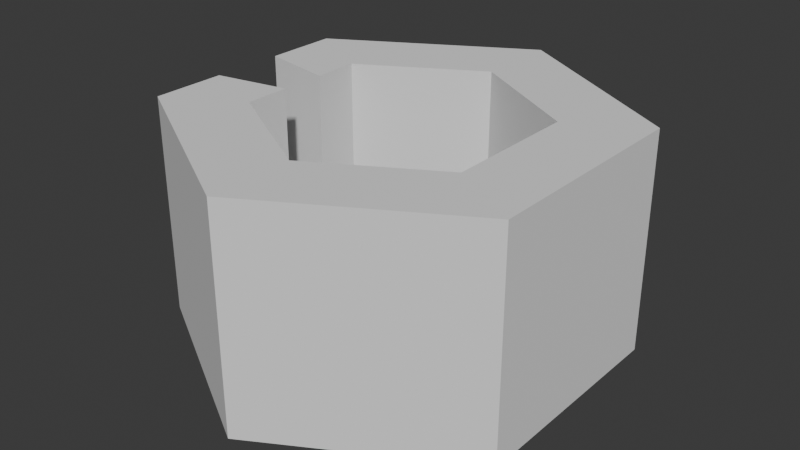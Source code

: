 # Source: heapRed.blend  (saved by Blender 4.2.66; exported with 4.5.12 LTS)
import bpy
from mathutils import Matrix  # noqa: F401  (used for matrix-valued properties, if any)

bpy.ops.wm.read_factory_settings(use_empty=True)
scene = bpy.context.scene
scene.name = 'Scene'

# ---- collections
col_collection = bpy.data.collections.new('Collection'); scene.collection.children.link(col_collection)
col_collection_1 = bpy.data.collections.new('Collection')  # instanced only; not linked into the scene

# ---- world
world_world = bpy.data.worlds.new('World'); scene.world = world_world
world_world.use_nodes = True; world_world.node_tree.nodes.clear()
_N = world_world.node_tree.nodes; _L = world_world.node_tree.links
n0 = _N.new('ShaderNodeOutputWorld'); n0.name = 'World Output'; n0.location = (300, 300)
n1 = _N.new('ShaderNodeBackground'); n1.name = 'Background'; n1.location = (10, 300)
n1.inputs[0].default_value = (0.05088, 0.05088, 0.05088, 1.0)
_L.new(n1.outputs[0], n0.inputs[0])
n0.is_active_output = True
world_world.color = (0.05088, 0.05088, 0.05088)
world_world.sun_shadow_jitter_overblur = 0.0

# ---- meshes
me_cylinder = bpy.data.meshes.new('Cylinder')
me_cylinder.from_pydata([(0.0, 1.845, -1.5), (0.0, 1.845, 1.5), (1.598, 0.9226, -1.5), (1.598, 0.9226, 1.5), (1.598, -0.9226, -1.5), (1.598, -0.9226, 1.5), (0.0, -1.845, -1.5), (0.0, -1.845, 1.5), (-1.598, -0.9226, -1.5), (-1.598, -0.9226, 1.5), (-1.598, 0.9226, -1.5), (-1.598, 0.9226, 1.5), (0.0, 3.0, -1.5), (2.598, 1.5, -1.5), (2.598, 1.5, 1.5), (0.0, 3.0, 1.5), (2.598, -1.5, -1.5), (2.598, -1.5, 1.5), (0.0, -3.0, -1.5), (0.0, -3.0, 1.5), (-2.598, -1.5, -1.5), (-2.598, -1.5, 1.5), (-2.598, 1.5, -1.5), (-2.598, 1.5, 1.5), (-2.598, -0.5, -1.5), (-2.598, 0.5, -1.5), (-2.598, 0.5, 1.5), (-2.598, -0.5, 1.5), (-1.598, -0.3075, -1.5), (-1.598, 0.3075, -1.5), (-1.598, 0.3075, 1.5), (-1.598, -0.3075, 1.5)], [], [(12, 15, 14, 13), (13, 14, 17, 16), (16, 17, 19, 18), (18, 19, 21, 20), (31, 9, 8, 28), (25, 26, 23, 22), (22, 23, 15, 12), (1, 11, 10, 0), (2, 0, 12, 13), (1, 3, 14, 15), (4, 2, 13, 16), (3, 5, 17, 14), (6, 4, 16, 18), (5, 7, 19, 17), (8, 6, 18, 20), (7, 9, 21, 19), (28, 8, 20, 24), (30, 11, 23, 26), (0, 10, 22, 12), (11, 1, 15, 23), (9, 7, 6, 8), (7, 5, 4, 6), (5, 3, 2, 4), (3, 1, 0, 2), (9, 31, 27, 21), (30, 26, 25, 29), (10, 29, 25, 22), (27, 31, 28, 24), (20, 21, 27, 24), (11, 30, 29, 10)])
_uv = me_cylinder.uv_layers.new(name='UVMap')
_uv.uv.foreach_set('vector', [1.0, 0.5, 1.0, 1.0, 0.8333, 1.0, 0.8333, 0.5, 0.8333, 0.5, 0.8333, 1.0, 0.6667, 1.0, 0.6667, 0.5, 0.6667, 0.5, 0.6667, 1.0, 0.5, 1.0, 0.5, 0.5, 0.5, 0.5, 0.5, 1.0, 0.3333, 1.0, 0.3333, 0.5, 0.1222, 0.2254, 0.1222, 0.1762, 0.6222, 0.1762, 0.6222, 0.2254, 0.2222, 0.5, 0.2222, 1.0, 0.1667, 1.0, 0.1667, 0.5, 0.1667, 0.5, 0.1667, 1.0, -8.941e-08, 1.0, -8.941e-08, 0.5, 0.25, 0.3976, 0.1222, 0.3238, 0.6222, 0.3238, 0.75, 0.3976, 0.8778, 0.3238, 0.75, 0.3976, 0.75, 0.49, 0.9578, 0.37, 0.25, 0.3976, 0.3778, 0.3238, 0.4578, 0.37, 0.25, 0.49, 0.8778, 0.1762, 0.8778, 0.3238, 0.9578, 0.37, 0.9578, 0.13, 0.3778, 0.3238, 0.3778, 0.1762, 0.4578, 0.13, 0.4578, 0.37, 0.75, 0.1024, 0.8778, 0.1762, 0.9578, 0.13, 0.75, 0.01, 0.3778, 0.1762, 0.25, 0.1024, 0.25, 0.01, 0.4578, 0.13, 0.6222, 0.1762, 0.75, 0.1024, 0.75, 0.01, 0.5422, 0.13, 0.25, 0.1024, 0.1222, 0.1762, 0.04215, 0.13, 0.25, 0.01, 0.6222, 0.2254, 0.6222, 0.1762, 0.5422, 0.13, 0.5422, 0.21, 0.1222, 0.2746, 0.1222, 0.3238, 0.04215, 0.37, 0.04215, 0.29, 0.75, 0.3976, 0.6222, 0.3238, 0.5422, 0.37, 0.75, 0.49, 0.1222, 0.3238, 0.25, 0.3976, 0.25, 0.49, 0.04215, 0.37, 0.1222, 0.1762, 0.25, 0.1024, 0.75, 0.1024, 0.6222, 0.1762, 0.25, 0.1024, 0.3778, 0.1762, 0.8778, 0.1762, 0.75, 0.1024, 0.3778, 0.1762, 0.3778, 0.3238, 0.8778, 0.3238, 0.8778, 0.1762, 0.3778, 0.3238, 0.25, 0.3976, 0.75, 0.3976, 0.8778, 0.3238, 0.1222, 0.1762, 0.1222, 0.2254, 0.04215, 0.21, 0.04215, 0.13, 0.1222, 0.2746, 0.04215, 0.29, 0.5422, 0.29, 0.6222, 0.2746, 0.6222, 0.3238, 0.6222, 0.2746, 0.5422, 0.29, 0.5422, 0.37, 0.04215, 0.21, 0.1222, 0.2254, 0.6222, 0.2254, 0.5422, 0.21, 0.3333, 0.5, 0.3333, 1.0, 0.2778, 1.0, 0.2778, 0.5, 0.1222, 0.3238, 0.1222, 0.2746, 0.6222, 0.2746, 0.6222, 0.3238])
me_cylinder.update()

# ---- objects
ob_cylinder = bpy.data.objects.new('Cylinder', me_cylinder)
ob_collection = bpy.data.objects.new('Collection', None)

# ---- transforms, parenting, visibility, modifiers, constraints
ob_cylinder.location = (-17.5, 0.0, 1.5)
ob_collection.location = (0.0, 0.0, 0.0)
ob_collection.instance_type = 'COLLECTION'
ob_collection.instance_collection = col_collection

# ---- collection membership
col_collection.objects.link(ob_cylinder)
col_collection.objects.link(ob_collection)

# ---- scene / render settings (as saved in the file)
scene.frame_start = 1; scene.frame_end = 250; scene.frame_set(1)
scene.render.engine = 'BLENDER_EEVEE_NEXT'
scene.unit_settings.scale_length = 0.001
bpy.context.view_layer.update()

# ---- added for rendering (the .blend has no active camera and no usable light): camera, sun
cam_auto = bpy.data.cameras.new('AutoCamera')
cam_auto.lens = 50.0
cam_auto.sensor_width = 36.0
cam_auto.clip_end = 1000.0
ob_auto_camera = bpy.data.objects.new('AutoCamera', cam_auto)
scene.collection.objects.link(ob_auto_camera)
ob_auto_camera.location = (-9.64921, -9.42095, 7.78063)
ob_auto_camera.rotation_euler = (1.09748, -7.21219e-08, 0.694738)
scene.camera = ob_auto_camera
light_auto_sun = bpy.data.lights.new('AutoSun', 'SUN')
light_auto_sun.energy = 3.0
light_auto_sun.angle = 0.0523599
ob_auto_sun = bpy.data.objects.new('AutoSun', light_auto_sun)
scene.collection.objects.link(ob_auto_sun)
ob_auto_sun.rotation_euler = (0.872665, 0.174533, 0.523599)
bpy.context.view_layer.update()
